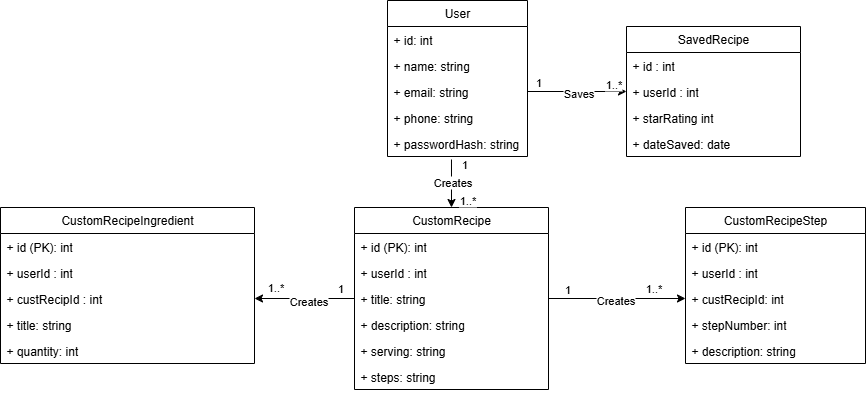

The diagram above was exported from draw.io. Its source (the exported page's mxGraphModel, read from the mxfile embedded in the PNG):
<mxGraphModel dx="824" dy="356" grid="0" gridSize="10" guides="1" tooltips="1" connect="1" arrows="1" fold="1" page="0" pageScale="1" pageWidth="850" pageHeight="1100" math="0" shadow="0">
  <root>
    <mxCell id="0" />
    <mxCell id="1" parent="0" />
    <mxCell id="7cRB-JxagoLuCM3HL7WU-1" value="User" style="swimlane;fontStyle=0;childLayout=stackLayout;horizontal=1;startSize=26;fillColor=none;horizontalStack=0;resizeParent=1;resizeParentMax=0;resizeLast=0;collapsible=1;marginBottom=0;whiteSpace=wrap;html=1;" parent="1" vertex="1">
      <mxGeometry x="1441" y="705" width="140" height="156" as="geometry">
        <mxRectangle x="1441" y="705" width="60" height="26" as="alternateBounds" />
      </mxGeometry>
    </mxCell>
    <mxCell id="7cRB-JxagoLuCM3HL7WU-2" value="+ id: int" style="text;strokeColor=none;fillColor=none;align=left;verticalAlign=top;spacingLeft=4;spacingRight=4;overflow=hidden;rotatable=0;points=[[0,0.5],[1,0.5]];portConstraint=eastwest;whiteSpace=wrap;html=1;" parent="7cRB-JxagoLuCM3HL7WU-1" vertex="1">
      <mxGeometry y="26" width="140" height="26" as="geometry" />
    </mxCell>
    <mxCell id="7cRB-JxagoLuCM3HL7WU-3" value="+ name: string" style="text;strokeColor=none;fillColor=none;align=left;verticalAlign=top;spacingLeft=4;spacingRight=4;overflow=hidden;rotatable=0;points=[[0,0.5],[1,0.5]];portConstraint=eastwest;whiteSpace=wrap;html=1;" parent="7cRB-JxagoLuCM3HL7WU-1" vertex="1">
      <mxGeometry y="52" width="140" height="26" as="geometry" />
    </mxCell>
    <mxCell id="7cRB-JxagoLuCM3HL7WU-4" value="+ email: string" style="text;strokeColor=none;fillColor=none;align=left;verticalAlign=top;spacingLeft=4;spacingRight=4;overflow=hidden;rotatable=0;points=[[0,0.5],[1,0.5]];portConstraint=eastwest;whiteSpace=wrap;html=1;" parent="7cRB-JxagoLuCM3HL7WU-1" vertex="1">
      <mxGeometry y="78" width="140" height="26" as="geometry" />
    </mxCell>
    <mxCell id="7cRB-JxagoLuCM3HL7WU-6" value="+ phone: string" style="text;strokeColor=none;fillColor=none;align=left;verticalAlign=top;spacingLeft=4;spacingRight=4;overflow=hidden;rotatable=0;points=[[0,0.5],[1,0.5]];portConstraint=eastwest;whiteSpace=wrap;html=1;" parent="7cRB-JxagoLuCM3HL7WU-1" vertex="1">
      <mxGeometry y="104" width="140" height="26" as="geometry" />
    </mxCell>
    <mxCell id="7cRB-JxagoLuCM3HL7WU-7" value="+ passwordHash: string" style="text;strokeColor=none;fillColor=none;align=left;verticalAlign=top;spacingLeft=4;spacingRight=4;overflow=hidden;rotatable=0;points=[[0,0.5],[1,0.5]];portConstraint=eastwest;whiteSpace=wrap;html=1;" parent="7cRB-JxagoLuCM3HL7WU-1" vertex="1">
      <mxGeometry y="130" width="140" height="26" as="geometry" />
    </mxCell>
    <mxCell id="7cRB-JxagoLuCM3HL7WU-8" value="SavedRecipe" style="swimlane;fontStyle=0;childLayout=stackLayout;horizontal=1;startSize=26;fillColor=none;horizontalStack=0;resizeParent=1;resizeParentMax=0;resizeLast=0;collapsible=1;marginBottom=0;whiteSpace=wrap;html=1;" parent="1" vertex="1">
      <mxGeometry x="1680" y="731" width="174" height="130" as="geometry">
        <mxRectangle x="1441" y="705" width="60" height="26" as="alternateBounds" />
      </mxGeometry>
    </mxCell>
    <mxCell id="7cRB-JxagoLuCM3HL7WU-9" value="+ id : int" style="text;strokeColor=none;fillColor=none;align=left;verticalAlign=top;spacingLeft=4;spacingRight=4;overflow=hidden;rotatable=0;points=[[0,0.5],[1,0.5]];portConstraint=eastwest;whiteSpace=wrap;html=1;" parent="7cRB-JxagoLuCM3HL7WU-8" vertex="1">
      <mxGeometry y="26" width="174" height="26" as="geometry" />
    </mxCell>
    <mxCell id="7cRB-JxagoLuCM3HL7WU-10" value="+ userId : int" style="text;strokeColor=none;fillColor=none;align=left;verticalAlign=top;spacingLeft=4;spacingRight=4;overflow=hidden;rotatable=0;points=[[0,0.5],[1,0.5]];portConstraint=eastwest;whiteSpace=wrap;html=1;" parent="7cRB-JxagoLuCM3HL7WU-8" vertex="1">
      <mxGeometry y="52" width="174" height="26" as="geometry" />
    </mxCell>
    <mxCell id="7cRB-JxagoLuCM3HL7WU-11" value="+ star&lt;span style=&quot;background-color: transparent; color: light-dark(rgb(0, 0, 0), rgb(255, 255, 255));&quot;&gt;Rating int&lt;/span&gt;" style="text;strokeColor=none;fillColor=none;align=left;verticalAlign=top;spacingLeft=4;spacingRight=4;overflow=hidden;rotatable=0;points=[[0,0.5],[1,0.5]];portConstraint=eastwest;whiteSpace=wrap;html=1;" parent="7cRB-JxagoLuCM3HL7WU-8" vertex="1">
      <mxGeometry y="78" width="174" height="26" as="geometry" />
    </mxCell>
    <mxCell id="7cRB-JxagoLuCM3HL7WU-12" value="+ dateSaved: date" style="text;strokeColor=none;fillColor=none;align=left;verticalAlign=top;spacingLeft=4;spacingRight=4;overflow=hidden;rotatable=0;points=[[0,0.5],[1,0.5]];portConstraint=eastwest;whiteSpace=wrap;html=1;" parent="7cRB-JxagoLuCM3HL7WU-8" vertex="1">
      <mxGeometry y="104" width="174" height="26" as="geometry" />
    </mxCell>
    <mxCell id="0TWWb6cAhnwTtQk6iIFq-7" value="CustomRecipe" style="swimlane;fontStyle=0;childLayout=stackLayout;horizontal=1;startSize=26;fillColor=none;horizontalStack=0;resizeParent=1;resizeParentMax=0;resizeLast=0;collapsible=1;marginBottom=0;whiteSpace=wrap;html=1;" vertex="1" parent="1">
      <mxGeometry x="1408" y="912" width="194" height="182" as="geometry">
        <mxRectangle x="1441" y="705" width="60" height="26" as="alternateBounds" />
      </mxGeometry>
    </mxCell>
    <mxCell id="0TWWb6cAhnwTtQk6iIFq-8" value="+ id (PK): int" style="text;strokeColor=none;fillColor=none;align=left;verticalAlign=top;spacingLeft=4;spacingRight=4;overflow=hidden;rotatable=0;points=[[0,0.5],[1,0.5]];portConstraint=eastwest;whiteSpace=wrap;html=1;" vertex="1" parent="0TWWb6cAhnwTtQk6iIFq-7">
      <mxGeometry y="26" width="194" height="26" as="geometry" />
    </mxCell>
    <mxCell id="0TWWb6cAhnwTtQk6iIFq-46" value="+ userId : int" style="text;strokeColor=none;fillColor=none;align=left;verticalAlign=top;spacingLeft=4;spacingRight=4;overflow=hidden;rotatable=0;points=[[0,0.5],[1,0.5]];portConstraint=eastwest;whiteSpace=wrap;html=1;" vertex="1" parent="0TWWb6cAhnwTtQk6iIFq-7">
      <mxGeometry y="52" width="194" height="26" as="geometry" />
    </mxCell>
    <mxCell id="0TWWb6cAhnwTtQk6iIFq-9" value="+ title: string" style="text;strokeColor=none;fillColor=none;align=left;verticalAlign=top;spacingLeft=4;spacingRight=4;overflow=hidden;rotatable=0;points=[[0,0.5],[1,0.5]];portConstraint=eastwest;whiteSpace=wrap;html=1;" vertex="1" parent="0TWWb6cAhnwTtQk6iIFq-7">
      <mxGeometry y="78" width="194" height="26" as="geometry" />
    </mxCell>
    <mxCell id="0TWWb6cAhnwTtQk6iIFq-10" value="+ description: string" style="text;strokeColor=none;fillColor=none;align=left;verticalAlign=top;spacingLeft=4;spacingRight=4;overflow=hidden;rotatable=0;points=[[0,0.5],[1,0.5]];portConstraint=eastwest;whiteSpace=wrap;html=1;" vertex="1" parent="0TWWb6cAhnwTtQk6iIFq-7">
      <mxGeometry y="104" width="194" height="26" as="geometry" />
    </mxCell>
    <mxCell id="0TWWb6cAhnwTtQk6iIFq-13" value="+ serving: string" style="text;strokeColor=none;fillColor=none;align=left;verticalAlign=top;spacingLeft=4;spacingRight=4;overflow=hidden;rotatable=0;points=[[0,0.5],[1,0.5]];portConstraint=eastwest;whiteSpace=wrap;html=1;" vertex="1" parent="0TWWb6cAhnwTtQk6iIFq-7">
      <mxGeometry y="130" width="194" height="26" as="geometry" />
    </mxCell>
    <mxCell id="0TWWb6cAhnwTtQk6iIFq-20" value="+ steps: string" style="text;strokeColor=none;fillColor=none;align=left;verticalAlign=top;spacingLeft=4;spacingRight=4;overflow=hidden;rotatable=0;points=[[0,0.5],[1,0.5]];portConstraint=eastwest;whiteSpace=wrap;html=1;" vertex="1" parent="0TWWb6cAhnwTtQk6iIFq-7">
      <mxGeometry y="156" width="194" height="26" as="geometry" />
    </mxCell>
    <mxCell id="0TWWb6cAhnwTtQk6iIFq-14" value="CustomRecipeIngredient" style="swimlane;fontStyle=0;childLayout=stackLayout;horizontal=1;startSize=26;fillColor=none;horizontalStack=0;resizeParent=1;resizeParentMax=0;resizeLast=0;collapsible=1;marginBottom=0;whiteSpace=wrap;html=1;" vertex="1" parent="1">
      <mxGeometry x="1054" y="912" width="254" height="156" as="geometry">
        <mxRectangle x="1441" y="705" width="60" height="26" as="alternateBounds" />
      </mxGeometry>
    </mxCell>
    <mxCell id="0TWWb6cAhnwTtQk6iIFq-15" value="+ id (PK): int" style="text;strokeColor=none;fillColor=none;align=left;verticalAlign=top;spacingLeft=4;spacingRight=4;overflow=hidden;rotatable=0;points=[[0,0.5],[1,0.5]];portConstraint=eastwest;whiteSpace=wrap;html=1;" vertex="1" parent="0TWWb6cAhnwTtQk6iIFq-14">
      <mxGeometry y="26" width="254" height="26" as="geometry" />
    </mxCell>
    <mxCell id="0TWWb6cAhnwTtQk6iIFq-47" value="+ userId : int" style="text;strokeColor=none;fillColor=none;align=left;verticalAlign=top;spacingLeft=4;spacingRight=4;overflow=hidden;rotatable=0;points=[[0,0.5],[1,0.5]];portConstraint=eastwest;whiteSpace=wrap;html=1;" vertex="1" parent="0TWWb6cAhnwTtQk6iIFq-14">
      <mxGeometry y="52" width="254" height="26" as="geometry" />
    </mxCell>
    <mxCell id="0TWWb6cAhnwTtQk6iIFq-19" value="+ custRecipId : int" style="text;strokeColor=none;fillColor=none;align=left;verticalAlign=top;spacingLeft=4;spacingRight=4;overflow=hidden;rotatable=0;points=[[0,0.5],[1,0.5]];portConstraint=eastwest;whiteSpace=wrap;html=1;" vertex="1" parent="0TWWb6cAhnwTtQk6iIFq-14">
      <mxGeometry y="78" width="254" height="26" as="geometry" />
    </mxCell>
    <mxCell id="0TWWb6cAhnwTtQk6iIFq-16" value="+ title: string" style="text;strokeColor=none;fillColor=none;align=left;verticalAlign=top;spacingLeft=4;spacingRight=4;overflow=hidden;rotatable=0;points=[[0,0.5],[1,0.5]];portConstraint=eastwest;whiteSpace=wrap;html=1;" vertex="1" parent="0TWWb6cAhnwTtQk6iIFq-14">
      <mxGeometry y="104" width="254" height="26" as="geometry" />
    </mxCell>
    <mxCell id="0TWWb6cAhnwTtQk6iIFq-18" value="+ quantity: int" style="text;strokeColor=none;fillColor=none;align=left;verticalAlign=top;spacingLeft=4;spacingRight=4;overflow=hidden;rotatable=0;points=[[0,0.5],[1,0.5]];portConstraint=eastwest;whiteSpace=wrap;html=1;" vertex="1" parent="0TWWb6cAhnwTtQk6iIFq-14">
      <mxGeometry y="130" width="254" height="26" as="geometry" />
    </mxCell>
    <mxCell id="0TWWb6cAhnwTtQk6iIFq-21" value="CustomRecipeStep" style="swimlane;fontStyle=0;childLayout=stackLayout;horizontal=1;startSize=26;fillColor=none;horizontalStack=0;resizeParent=1;resizeParentMax=0;resizeLast=0;collapsible=1;marginBottom=0;whiteSpace=wrap;html=1;" vertex="1" parent="1">
      <mxGeometry x="1739" y="912" width="180" height="156" as="geometry">
        <mxRectangle x="1441" y="705" width="60" height="26" as="alternateBounds" />
      </mxGeometry>
    </mxCell>
    <mxCell id="0TWWb6cAhnwTtQk6iIFq-22" value="+ id (PK): int" style="text;strokeColor=none;fillColor=none;align=left;verticalAlign=top;spacingLeft=4;spacingRight=4;overflow=hidden;rotatable=0;points=[[0,0.5],[1,0.5]];portConstraint=eastwest;whiteSpace=wrap;html=1;" vertex="1" parent="0TWWb6cAhnwTtQk6iIFq-21">
      <mxGeometry y="26" width="180" height="26" as="geometry" />
    </mxCell>
    <mxCell id="0TWWb6cAhnwTtQk6iIFq-48" value="+ userId : int" style="text;strokeColor=none;fillColor=none;align=left;verticalAlign=top;spacingLeft=4;spacingRight=4;overflow=hidden;rotatable=0;points=[[0,0.5],[1,0.5]];portConstraint=eastwest;whiteSpace=wrap;html=1;" vertex="1" parent="0TWWb6cAhnwTtQk6iIFq-21">
      <mxGeometry y="52" width="180" height="26" as="geometry" />
    </mxCell>
    <mxCell id="0TWWb6cAhnwTtQk6iIFq-23" value="+ custRecipId: int" style="text;strokeColor=none;fillColor=none;align=left;verticalAlign=top;spacingLeft=4;spacingRight=4;overflow=hidden;rotatable=0;points=[[0,0.5],[1,0.5]];portConstraint=eastwest;whiteSpace=wrap;html=1;" vertex="1" parent="0TWWb6cAhnwTtQk6iIFq-21">
      <mxGeometry y="78" width="180" height="26" as="geometry" />
    </mxCell>
    <mxCell id="0TWWb6cAhnwTtQk6iIFq-24" value="+ stepNumber: int" style="text;strokeColor=none;fillColor=none;align=left;verticalAlign=top;spacingLeft=4;spacingRight=4;overflow=hidden;rotatable=0;points=[[0,0.5],[1,0.5]];portConstraint=eastwest;whiteSpace=wrap;html=1;" vertex="1" parent="0TWWb6cAhnwTtQk6iIFq-21">
      <mxGeometry y="104" width="180" height="26" as="geometry" />
    </mxCell>
    <mxCell id="0TWWb6cAhnwTtQk6iIFq-25" value="+ description: string" style="text;strokeColor=none;fillColor=none;align=left;verticalAlign=top;spacingLeft=4;spacingRight=4;overflow=hidden;rotatable=0;points=[[0,0.5],[1,0.5]];portConstraint=eastwest;whiteSpace=wrap;html=1;" vertex="1" parent="0TWWb6cAhnwTtQk6iIFq-21">
      <mxGeometry y="130" width="180" height="26" as="geometry" />
    </mxCell>
    <mxCell id="0TWWb6cAhnwTtQk6iIFq-26" value="" style="endArrow=classic;html=1;rounded=0;exitX=1;exitY=0.5;exitDx=0;exitDy=0;entryX=0;entryY=0.5;entryDx=0;entryDy=0;" edge="1" parent="1" source="7cRB-JxagoLuCM3HL7WU-4" target="7cRB-JxagoLuCM3HL7WU-10">
      <mxGeometry width="50" height="50" relative="1" as="geometry">
        <mxPoint x="1689" y="792" as="sourcePoint" />
        <mxPoint x="1739" y="742" as="targetPoint" />
      </mxGeometry>
    </mxCell>
    <mxCell id="0TWWb6cAhnwTtQk6iIFq-27" value="1" style="edgeLabel;html=1;align=center;verticalAlign=middle;resizable=0;points=[];" vertex="1" connectable="0" parent="0TWWb6cAhnwTtQk6iIFq-26">
      <mxGeometry x="-0.7172" y="-2" relative="1" as="geometry">
        <mxPoint x="-4" y="-12" as="offset" />
      </mxGeometry>
    </mxCell>
    <mxCell id="0TWWb6cAhnwTtQk6iIFq-28" value="1..*" style="edgeLabel;html=1;align=center;verticalAlign=middle;resizable=0;points=[];" vertex="1" connectable="0" parent="0TWWb6cAhnwTtQk6iIFq-26">
      <mxGeometry x="0.7576" y="-1" relative="1" as="geometry">
        <mxPoint x="-2" y="-9" as="offset" />
      </mxGeometry>
    </mxCell>
    <mxCell id="0TWWb6cAhnwTtQk6iIFq-42" value="Saves" style="edgeLabel;html=1;align=center;verticalAlign=middle;resizable=0;points=[];" vertex="1" connectable="0" parent="0TWWb6cAhnwTtQk6iIFq-26">
      <mxGeometry x="0.0101" y="-1" relative="1" as="geometry">
        <mxPoint as="offset" />
      </mxGeometry>
    </mxCell>
    <mxCell id="0TWWb6cAhnwTtQk6iIFq-32" value="" style="endArrow=classic;html=1;rounded=0;exitX=0.457;exitY=1.115;exitDx=0;exitDy=0;exitPerimeter=0;entryX=0.5;entryY=0;entryDx=0;entryDy=0;" edge="1" parent="1" source="7cRB-JxagoLuCM3HL7WU-7" target="0TWWb6cAhnwTtQk6iIFq-7">
      <mxGeometry width="50" height="50" relative="1" as="geometry">
        <mxPoint x="1689" y="1025" as="sourcePoint" />
        <mxPoint x="1739" y="975" as="targetPoint" />
      </mxGeometry>
    </mxCell>
    <mxCell id="0TWWb6cAhnwTtQk6iIFq-33" value="1" style="edgeLabel;html=1;align=center;verticalAlign=middle;resizable=0;points=[];" vertex="1" connectable="0" parent="0TWWb6cAhnwTtQk6iIFq-32">
      <mxGeometry x="-0.7025" relative="1" as="geometry">
        <mxPoint x="13" y="-2" as="offset" />
      </mxGeometry>
    </mxCell>
    <mxCell id="0TWWb6cAhnwTtQk6iIFq-34" value="1..*" style="edgeLabel;html=1;align=center;verticalAlign=middle;resizable=0;points=[];" vertex="1" connectable="0" parent="0TWWb6cAhnwTtQk6iIFq-32">
      <mxGeometry x="0.5136" y="2" relative="1" as="geometry">
        <mxPoint x="14" y="5" as="offset" />
      </mxGeometry>
    </mxCell>
    <mxCell id="0TWWb6cAhnwTtQk6iIFq-43" value="Creates" style="edgeLabel;html=1;align=center;verticalAlign=middle;resizable=0;points=[];" vertex="1" connectable="0" parent="0TWWb6cAhnwTtQk6iIFq-32">
      <mxGeometry x="-0.0539" y="1" relative="1" as="geometry">
        <mxPoint as="offset" />
      </mxGeometry>
    </mxCell>
    <mxCell id="0TWWb6cAhnwTtQk6iIFq-35" value="" style="endArrow=classic;html=1;rounded=0;entryX=1;entryY=0.5;entryDx=0;entryDy=0;exitX=0;exitY=0.5;exitDx=0;exitDy=0;" edge="1" parent="1" source="0TWWb6cAhnwTtQk6iIFq-9" target="0TWWb6cAhnwTtQk6iIFq-19">
      <mxGeometry width="50" height="50" relative="1" as="geometry">
        <mxPoint x="1418" y="1023" as="sourcePoint" />
        <mxPoint x="1621" y="1033" as="targetPoint" />
      </mxGeometry>
    </mxCell>
    <mxCell id="0TWWb6cAhnwTtQk6iIFq-36" value="1" style="edgeLabel;html=1;align=center;verticalAlign=middle;resizable=0;points=[];" vertex="1" connectable="0" parent="0TWWb6cAhnwTtQk6iIFq-35">
      <mxGeometry x="-0.7025" relative="1" as="geometry">
        <mxPoint y="-11" as="offset" />
      </mxGeometry>
    </mxCell>
    <mxCell id="0TWWb6cAhnwTtQk6iIFq-37" value="1..*" style="edgeLabel;html=1;align=center;verticalAlign=middle;resizable=0;points=[];" vertex="1" connectable="0" parent="0TWWb6cAhnwTtQk6iIFq-35">
      <mxGeometry x="0.5136" y="2" relative="1" as="geometry">
        <mxPoint x="-4" y="-14" as="offset" />
      </mxGeometry>
    </mxCell>
    <mxCell id="0TWWb6cAhnwTtQk6iIFq-44" value="Creates" style="edgeLabel;html=1;align=center;verticalAlign=middle;resizable=0;points=[];" vertex="1" connectable="0" parent="0TWWb6cAhnwTtQk6iIFq-35">
      <mxGeometry x="-0.0617" y="2" relative="1" as="geometry">
        <mxPoint as="offset" />
      </mxGeometry>
    </mxCell>
    <mxCell id="0TWWb6cAhnwTtQk6iIFq-38" value="" style="endArrow=classic;html=1;rounded=0;exitX=1;exitY=0.5;exitDx=0;exitDy=0;entryX=0;entryY=0.5;entryDx=0;entryDy=0;" edge="1" parent="1" source="0TWWb6cAhnwTtQk6iIFq-9" target="0TWWb6cAhnwTtQk6iIFq-23">
      <mxGeometry width="50" height="50" relative="1" as="geometry">
        <mxPoint x="1455" y="1061" as="sourcePoint" />
        <mxPoint x="1455" y="1135" as="targetPoint" />
      </mxGeometry>
    </mxCell>
    <mxCell id="0TWWb6cAhnwTtQk6iIFq-39" value="1" style="edgeLabel;html=1;align=center;verticalAlign=middle;resizable=0;points=[];" vertex="1" connectable="0" parent="0TWWb6cAhnwTtQk6iIFq-38">
      <mxGeometry x="-0.7025" relative="1" as="geometry">
        <mxPoint x="-2" y="-10" as="offset" />
      </mxGeometry>
    </mxCell>
    <mxCell id="0TWWb6cAhnwTtQk6iIFq-40" value="1..*" style="edgeLabel;html=1;align=center;verticalAlign=middle;resizable=0;points=[];" vertex="1" connectable="0" parent="0TWWb6cAhnwTtQk6iIFq-38">
      <mxGeometry x="0.5136" y="2" relative="1" as="geometry">
        <mxPoint y="-9" as="offset" />
      </mxGeometry>
    </mxCell>
    <mxCell id="0TWWb6cAhnwTtQk6iIFq-45" value="Creates" style="edgeLabel;html=1;align=center;verticalAlign=middle;resizable=0;points=[];" vertex="1" connectable="0" parent="0TWWb6cAhnwTtQk6iIFq-38">
      <mxGeometry x="-0.0345" y="-1" relative="1" as="geometry">
        <mxPoint as="offset" />
      </mxGeometry>
    </mxCell>
  </root>
</mxGraphModel>